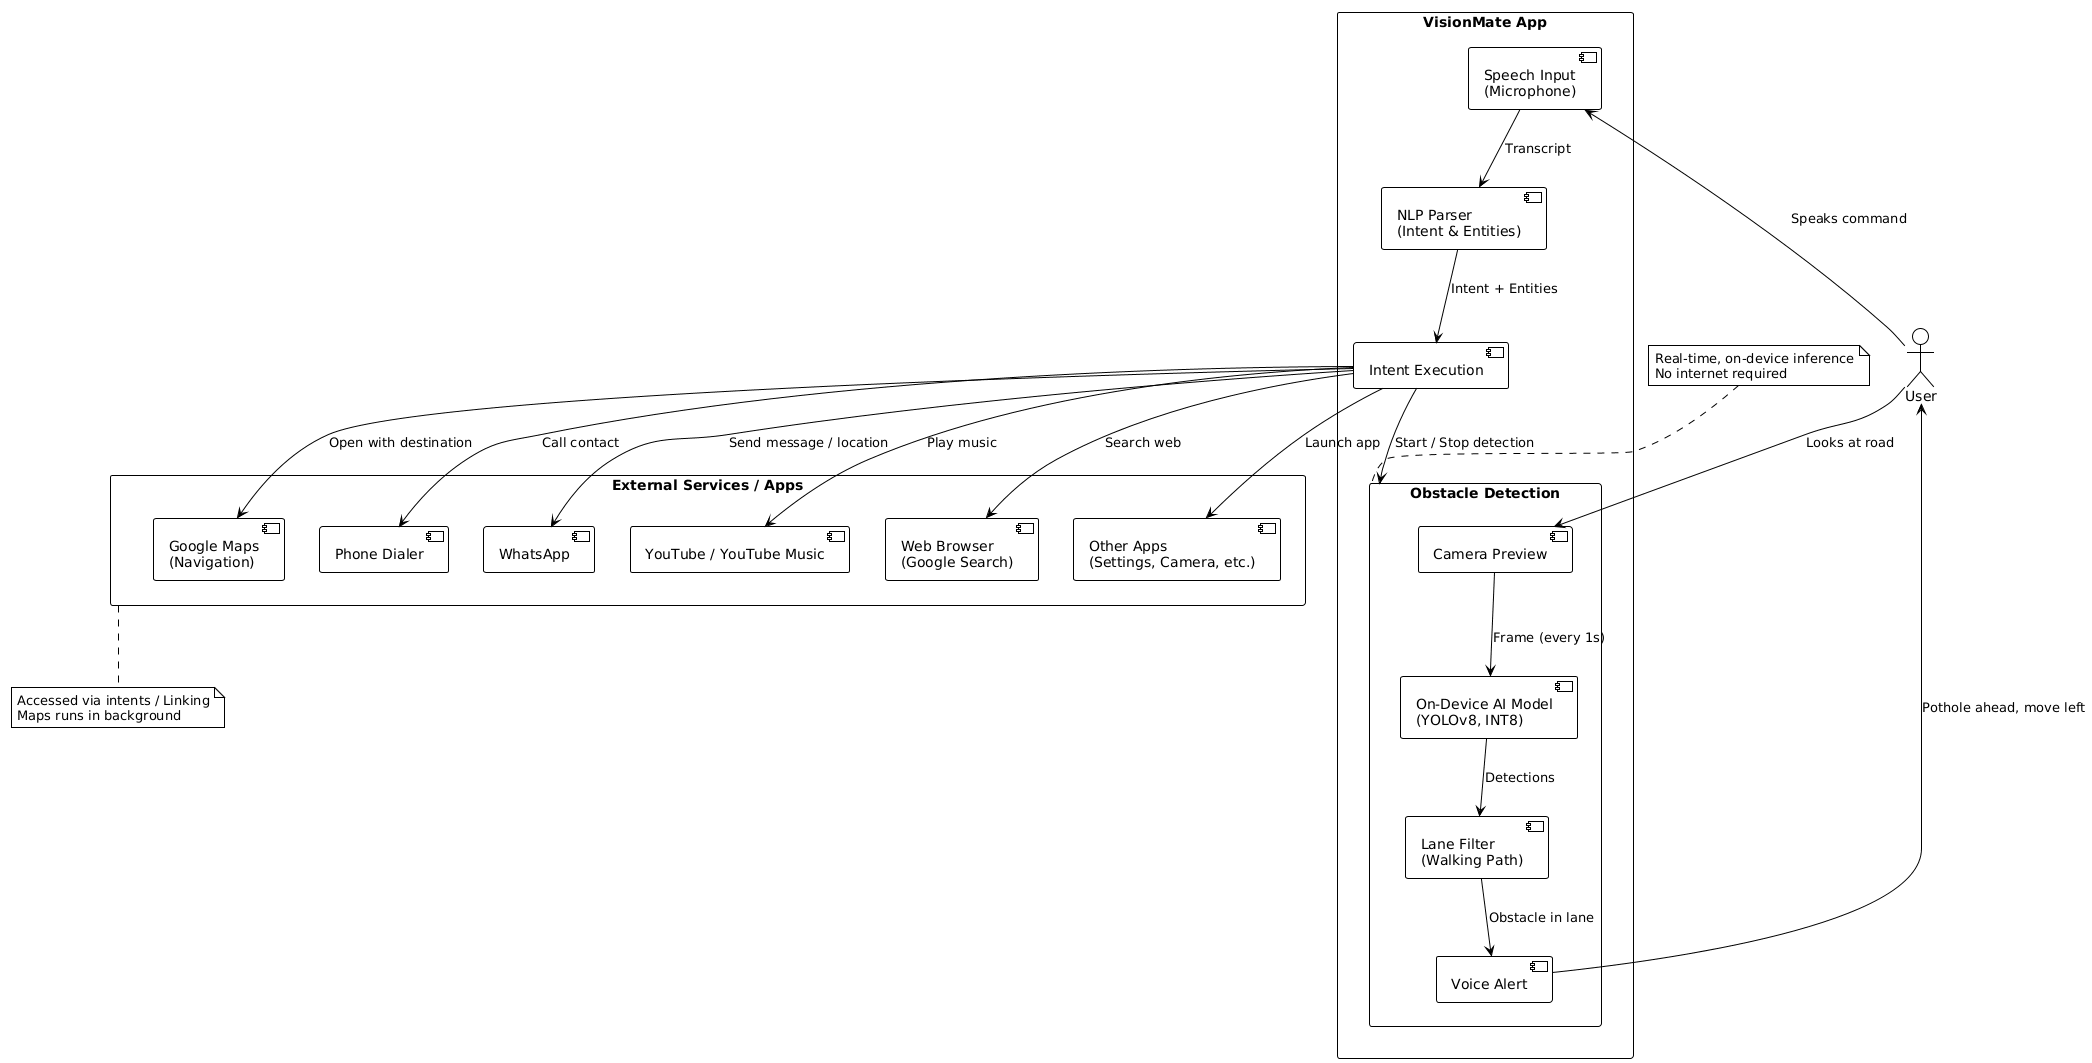

The diagram above was rendered by PlantUML. Its source (embedded in the PNG):
@startuml
!theme plain

actor "User" as User

rectangle "VisionMate App" {
    component "Speech Input\n(Microphone)" as Speech
    component "NLP Parser\n(Intent & Entities)" as NLP
    component "Intent Execution" as Executor

    rectangle "Obstacle Detection" as Obstacle {
        component "Camera Preview" as Camera
        component "On‑Device AI Model\n(YOLOv8, INT8)" as AI
        component "Lane Filter\n(Walking Path)" as LaneFilter
        component "Voice Alert" as Alert
        Camera --> AI : Frame (every 1s)
        AI --> LaneFilter : Detections
        LaneFilter --> Alert : Obstacle in lane
    }

    Speech --> NLP : Transcript
    NLP --> Executor : Intent + Entities
    Executor --> Obstacle : Start / Stop detection
}

rectangle "External Services / Apps" as External {
    component "Google Maps\n(Navigation)" as Maps
    component "Phone Dialer" as Dialer
    component "WhatsApp" as WA
    component "YouTube / YouTube Music" as YT
    component "Web Browser\n(Google Search)" as Browser
    component "Other Apps\n(Settings, Camera, etc.)" as Apps
}

User --> Speech : Speaks command
Executor --> Maps : Open with destination
Executor --> Dialer : Call contact
Executor --> WA : Send message / location
Executor --> YT : Play music
Executor --> Browser : Search web
Executor --> Apps : Launch app

User --> Camera : Looks at road
Alert --> User : "Pothole ahead, move left"

note top of Obstacle : Real‑time, on‑device inference\nNo internet required

note bottom of External : Accessed via intents / Linking\nMaps runs in background
@enduml